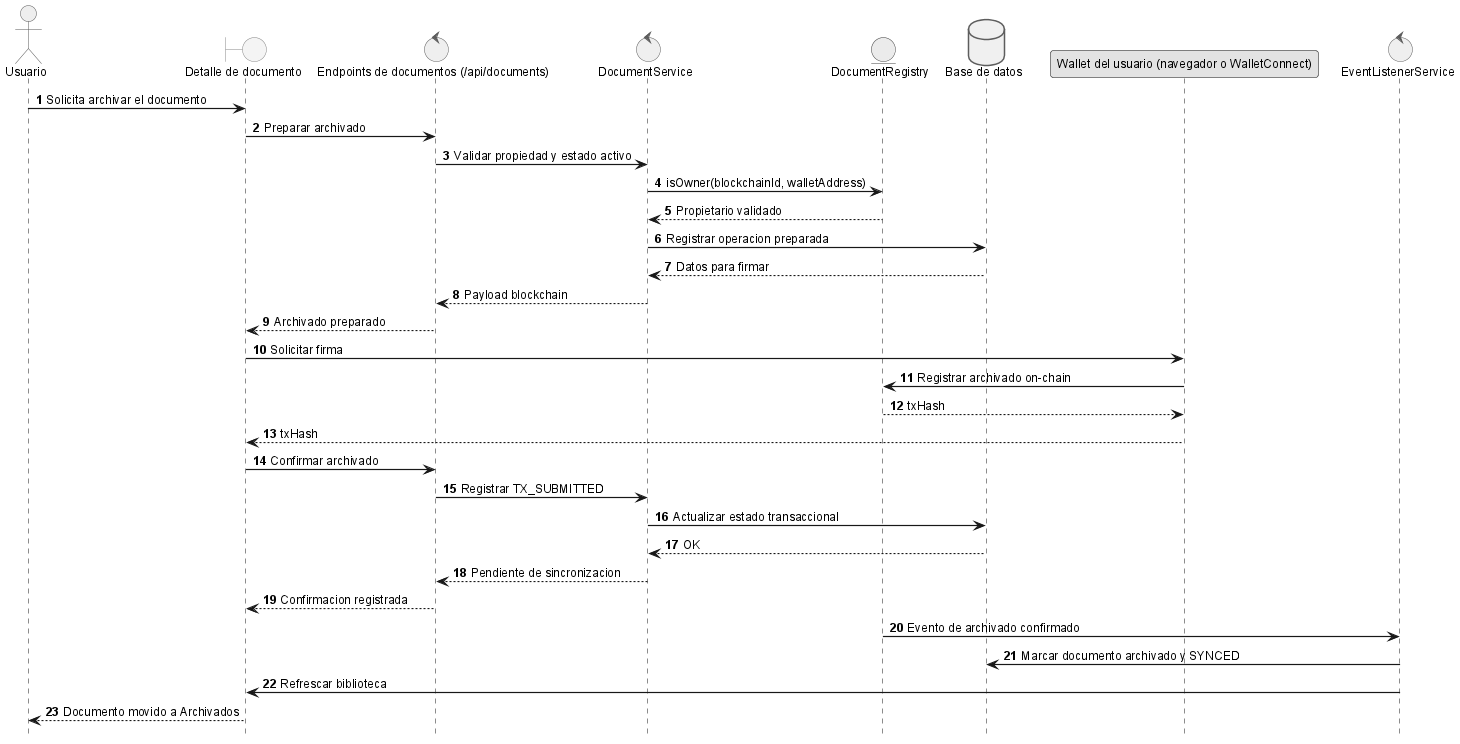

The diagram above was rendered by PlantUML. Its source (embedded in the PNG):
@startuml
!include _sequence-style.puml
actor Usuario as user
boundary "Detalle de documento" as ui
control "Endpoints de documentos (/api/documents)" as api
control "DocumentService" as srv
entity "DocumentRegistry" as sc
database "Base de datos" as db
participant "Wallet del usuario (navegador o WalletConnect)" as wallet
control "EventListenerService" as listener

user -> ui: Solicita archivar el documento
ui -> api: Preparar archivado
api -> srv: Validar propiedad y estado activo
srv -> sc: isOwner(blockchainId, walletAddress)
sc --> srv: Propietario validado
srv -> db: Registrar operacion preparada
db --> srv: Datos para firmar
srv --> api: Payload blockchain
api --> ui: Archivado preparado

ui -> wallet: Solicitar firma
wallet -> sc: Registrar archivado on-chain
sc --> wallet: txHash
wallet --> ui: txHash

ui -> api: Confirmar archivado
api -> srv: Registrar TX_SUBMITTED
srv -> db: Actualizar estado transaccional
db --> srv: OK
srv --> api: Pendiente de sincronizacion
api --> ui: Confirmacion registrada

sc -> listener: Evento de archivado confirmado
listener -> db: Marcar documento archivado y SYNCED
listener -> ui: Refrescar biblioteca
ui --> user: Documento movido a Archivados
@enduml